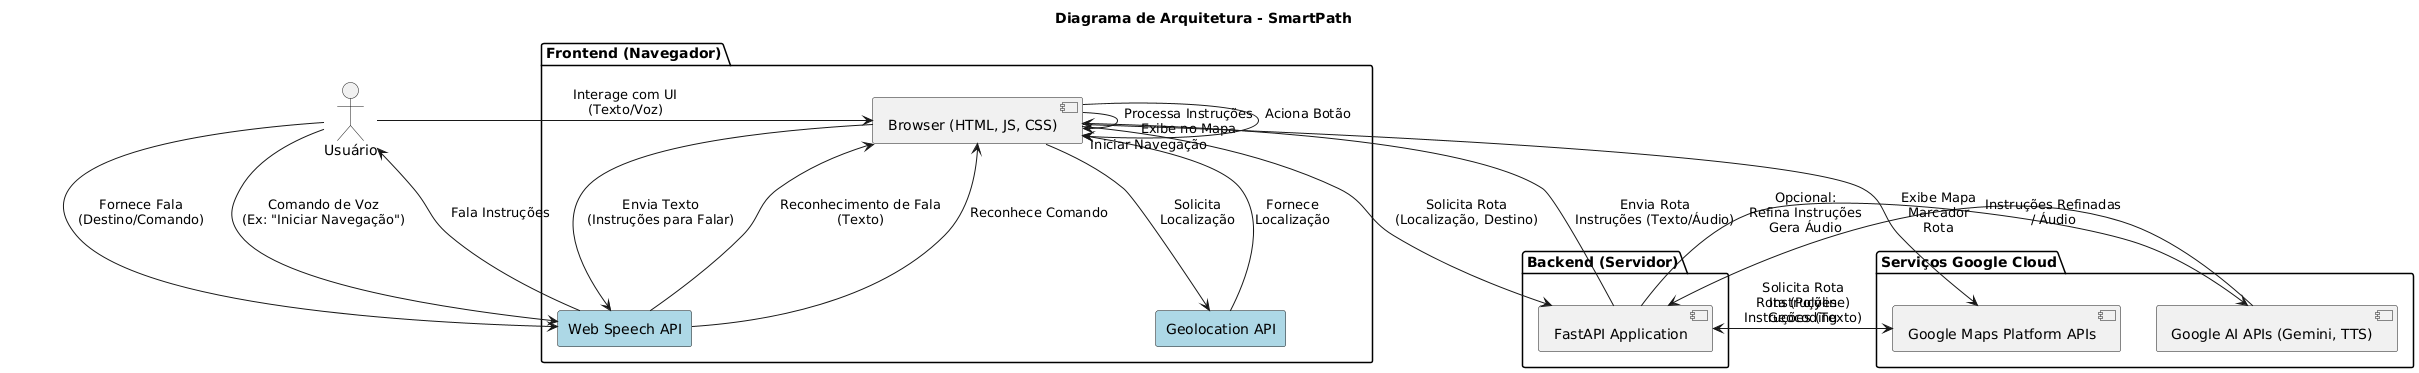

The diagram above was rendered by PlantUML. Its source (embedded in the PNG):
@startuml
skinparam componentStyle uml2
' Defina um título para o diagrama
title Diagrama de Arquitetura - SmartPath

' Defina os atores e sistemas principais
actor User as "Usuário"

package "Frontend (Navegador)" {
  [Browser (HTML, JS, CSS)] as Browser
  rectangle "Web Speech API" as SpeechAPI #lightblue
  rectangle "Geolocation API" as GeoAPI #lightblue
}

package "Backend (Servidor)" {
  [FastAPI Application] as Backend
}

package "Serviços Google Cloud" {
  [Google Maps Platform APIs] as GoogleMapsAPI
  [Google AI APIs (Gemini, TTS)] as GoogleAIApi
}

' Desenhe as relações (fluxo de dados e interação)

User --> Browser : Interage com UI\n(Texto/Voz)
User --> SpeechAPI : Fornece Fala\n(Destino/Comando)

SpeechAPI --> Browser : Reconhecimento de Fala\n(Texto)

Browser --> GeoAPI : Solicita\nLocalização

GeoAPI --> Browser : Fornece\nLocalização

Browser --> Backend : Solicita Rota\n(Localização, Destino)

Backend --> GoogleMapsAPI : Solicita Rota\nInstruções\nGeocoding

GoogleMapsAPI --> Backend : Rota (Polyline)\nInstruções (Texto)

' Relação opcional com Google AI
Backend --> GoogleAIApi : Opcional:\nRefina Instruções\nGera Áudio

GoogleAIApi --> Backend : Instruções Refinadas\n/ Áudio

Backend --> Browser : Envia Rota\nInstruções (Texto/Áudio)

Browser --> Browser : Processa Instruções\nExibe no Mapa

Browser --> GoogleMapsAPI : Exibe Mapa\nMarcador\nRota

Browser --> SpeechAPI : Envia Texto\n(Instruções para Falar)

SpeechAPI --> User : Fala Instruções


' Relaciona o comando de voz com a ação no Browser
User --> SpeechAPI : Comando de Voz\n(Ex: "Iniciar Navegação")
SpeechAPI --> Browser : Reconhece Comando

Browser --> Browser : Aciona Botão\n"Iniciar Navegação"
@enduml